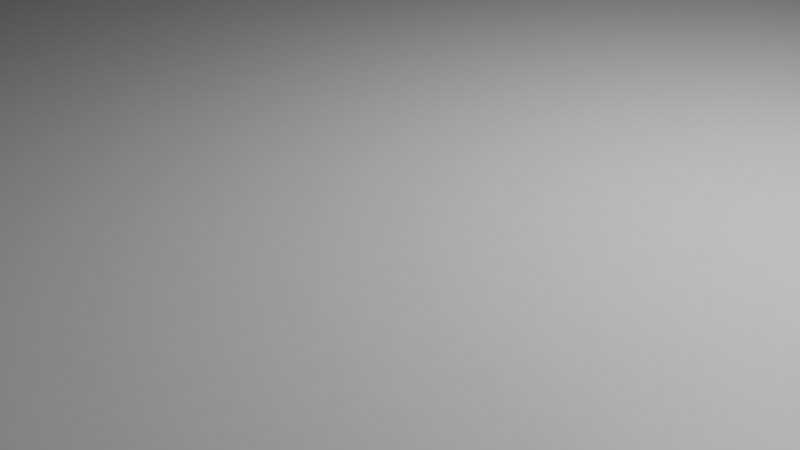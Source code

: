 # Source: PuzzleHG.blend  (saved by Blender 4.3.34; exported with 4.5.12 LTS)
import bpy
from mathutils import Matrix  # noqa: F401  (used for matrix-valued properties, if any)

bpy.ops.wm.read_factory_settings(use_empty=True)
scene = bpy.context.scene
scene.name = 'Scene'

# ---- collections
col_collection = bpy.data.collections.new('Collection'); scene.collection.children.link(col_collection)

# ---- materials (node trees are filled in below, after node groups)
mat_material = bpy.data.materials.new('Material')
mat_material.alpha_threshold = 0.0
mat_material.roughness = 0.5
mat_material.line_color = (0.0, 0.0, 0.0, 1.0)

# ---- material node trees
mat_material.use_nodes = True; mat_material.node_tree.nodes.clear()
_N = mat_material.node_tree.nodes; _L = mat_material.node_tree.links
n0 = _N.new('ShaderNodeOutputMaterial'); n0.name = 'Material Output'; n0.location = (300, 300)
n1 = _N.new('ShaderNodeBsdfPrincipled'); n1.name = 'Principled BSDF'; n1.location = (10, 300)
n1.inputs[3].default_value = 1.45
_L.new(n1.outputs[0], n0.inputs[0])
n0.is_active_output = True

# ---- world
world_world = bpy.data.worlds.new('World'); scene.world = world_world
world_world.use_nodes = True; world_world.node_tree.nodes.clear()
_N = world_world.node_tree.nodes; _L = world_world.node_tree.links
n0 = _N.new('ShaderNodeOutputWorld'); n0.name = 'World Output'; n0.location = (300, 300)
n1 = _N.new('ShaderNodeBackground'); n1.name = 'Background'; n1.location = (10, 300)
n1.inputs[0].default_value = (0.05088, 0.05088, 0.05088, 1.0)
_L.new(n1.outputs[0], n0.inputs[0])
n0.is_active_output = True
world_world.color = (0.05088, 0.05088, 0.05088)
world_world.sun_shadow_jitter_overblur = 0.0

# ---- cameras
cam_camera = bpy.data.cameras.new('Camera')
cam_camera.clip_end = 100.0
cam_camera.ortho_scale = 7.314

# ---- lights
light_light = bpy.data.lights.new('Light', 'POINT')
light_light.energy = 1000.0
light_light.shadow_soft_size = 0.1

# ---- meshes
me_sol = bpy.data.meshes.new('Sol')
me_sol.from_pydata([(17.75, 10.0, 1.0), (17.75, 10.0, -1.0), (17.75, -10.0, 1.0), (17.75, -10.0, -1.0), (-17.75, 10.0, 1.0), (-17.75, 10.0, -1.0), (-17.75, -10.0, 1.0), (-17.75, -10.0, -1.0)], [], [(0, 4, 6, 2), (3, 2, 6, 7), (7, 6, 4, 5), (5, 1, 3, 7), (1, 0, 2, 3), (5, 4, 0, 1)])
_uv = me_sol.uv_layers.new(name='UVMap')
_uv.uv.foreach_set('vector', [0.5836, 0.6195, 0.03489, 0.6195, 0.03489, 0.3104, 0.5836, 0.3104, 0.5836, 0.9595, 0.5836, 0.9904, 0.03489, 0.9904, 0.03489, 0.9595, 0.03489, 0.9595, 0.003978, 0.9595, 0.003978, 0.6504, 0.03489, 0.6504, 0.03489, 0.6504, 0.5836, 0.6504, 0.5836, 0.9595, 0.03489, 0.9595, 0.5836, 0.6504, 0.6145, 0.6504, 0.6145, 0.9595, 0.5836, 0.9595, 0.03489, 0.6504, 0.03489, 0.6195, 0.5836, 0.6195, 0.5836, 0.6504])
me_sol.materials.append(mat_material)
me_sol.use_mirror_vertex_groups = False
me_sol.update()
me_long_mur = bpy.data.meshes.new('Long_mur')
me_long_mur.from_pydata([(-17.72, 4.594, 0.9997), (-17.72, 4.594, 3.0), (-17.72, 10.0, 0.9997), (-17.72, 10.0, 3.0), (-15.72, 4.594, 0.9997), (-15.72, 4.594, 3.0), (-15.72, 10.0, 0.9997), (-15.72, 10.0, 3.0)], [], [(0, 1, 3, 2), (2, 3, 7, 6), (6, 7, 5, 4), (4, 5, 1, 0), (2, 6, 4, 0), (7, 3, 1, 5)])
_uv = me_long_mur.uv_layers.new(name='UVMap')
_uv.uv.foreach_set('vector', [0.8876, 0.2195, 0.8875, 0.327, 0.5967, 0.3268, 0.5968, 0.2193, 0.5968, 0.2193, 0.4893, 0.2192, 0.4894, 0.1117, 0.5969, 0.1118, 0.5969, 0.1118, 0.597, 0.00432, 0.8877, 0.00455, 0.8876, 0.112, 0.8876, 0.112, 0.9951, 0.1121, 0.9951, 0.2196, 0.8876, 0.2195, 0.5968, 0.2193, 0.5969, 0.1118, 0.8876, 0.112, 0.8876, 0.2195, 0.5967, 0.4343, 0.5967, 0.3268, 0.8875, 0.327, 0.8874, 0.4345])
me_long_mur.update()
me_petit_mur = bpy.data.meshes.new('Petit_mur')
me_petit_mur.from_pydata([(-14.19, 5.628, 0.9997), (-14.19, 5.628, 3.0), (-14.19, 8.969, 0.9997), (-14.19, 8.969, 3.0), (-12.19, 5.628, 0.9997), (-12.19, 5.628, 3.0), (-12.19, 8.969, 0.9997), (-12.19, 8.969, 3.0)], [], [(0, 1, 3, 2), (2, 3, 7, 6), (6, 7, 5, 4), (4, 5, 1, 0), (2, 6, 4, 0), (7, 3, 1, 5)])
_uv = me_petit_mur.uv_layers.new(name='UVMap')
_uv.uv.foreach_set('vector', [0.892, 0.7046, 0.892, 0.8054, 0.7237, 0.8054, 0.7237, 0.7046, 0.7237, 0.7046, 0.623, 0.7046, 0.623, 0.6039, 0.7237, 0.6039, 0.7237, 0.6039, 0.7237, 0.5032, 0.892, 0.5032, 0.892, 0.6039, 0.892, 0.6039, 0.9927, 0.6039, 0.9927, 0.7046, 0.892, 0.7046, 0.7237, 0.7046, 0.7237, 0.6039, 0.892, 0.6039, 0.892, 0.7046, 0.7237, 0.9061, 0.7237, 0.8054, 0.892, 0.8054, 0.892, 0.9061])
me_petit_mur.update()

# ---- objects
ob_sol = bpy.data.objects.new('Sol', me_sol)
ob_light = bpy.data.objects.new('Light', light_light)
ob_camera = bpy.data.objects.new('Camera', cam_camera)
ob_long_mur = bpy.data.objects.new('Long_mur', me_long_mur)
ob_petit_mur = bpy.data.objects.new('Petit_mur', me_petit_mur)

# ---- transforms, parenting, visibility, modifiers, constraints
ob_sol.location = (0.0, 0.0, 0.0)
ob_sol.lock_rotations_4d = False
ob_sol.empty_display_type = 'ARROWS'
ob_sol.lineart.crease_threshold = 0.0
ob_light.location = (4.076, 1.005, 5.904)
ob_light.rotation_euler = (0.6503, 0.05522, 1.866)
ob_light.lock_rotations_4d = False
ob_light.empty_display_type = 'ARROWS'
ob_light.color = (0.0, 0.0, 0.0, 0.0)
ob_light.lineart.crease_threshold = 0.0
ob_camera.location = (7.359, -6.926, 4.958)
ob_camera.rotation_euler = (1.109, 0.0, 0.8149)
ob_camera.lock_rotations_4d = False
ob_camera.empty_display_type = 'ARROWS'
ob_camera.color = (0.0, 0.0, 0.0, 0.0)
ob_camera.display_type = 'WIRE'
ob_camera.lineart.crease_threshold = 0.0
ob_long_mur.location = (0.0, 0.0, 0.0)
ob_petit_mur.location = (0.0, 0.0, 0.0)

# ---- collection membership
col_collection.objects.link(ob_sol)
col_collection.objects.link(ob_light)
col_collection.objects.link(ob_camera)
col_collection.objects.link(ob_long_mur)
col_collection.objects.link(ob_petit_mur)

# ---- scene / render settings (as saved in the file)
scene.camera = ob_camera
scene.frame_start = 1; scene.frame_end = 250; scene.frame_set(1)
scene.render.engine = 'BLENDER_EEVEE_NEXT'
bpy.context.view_layer.update()
